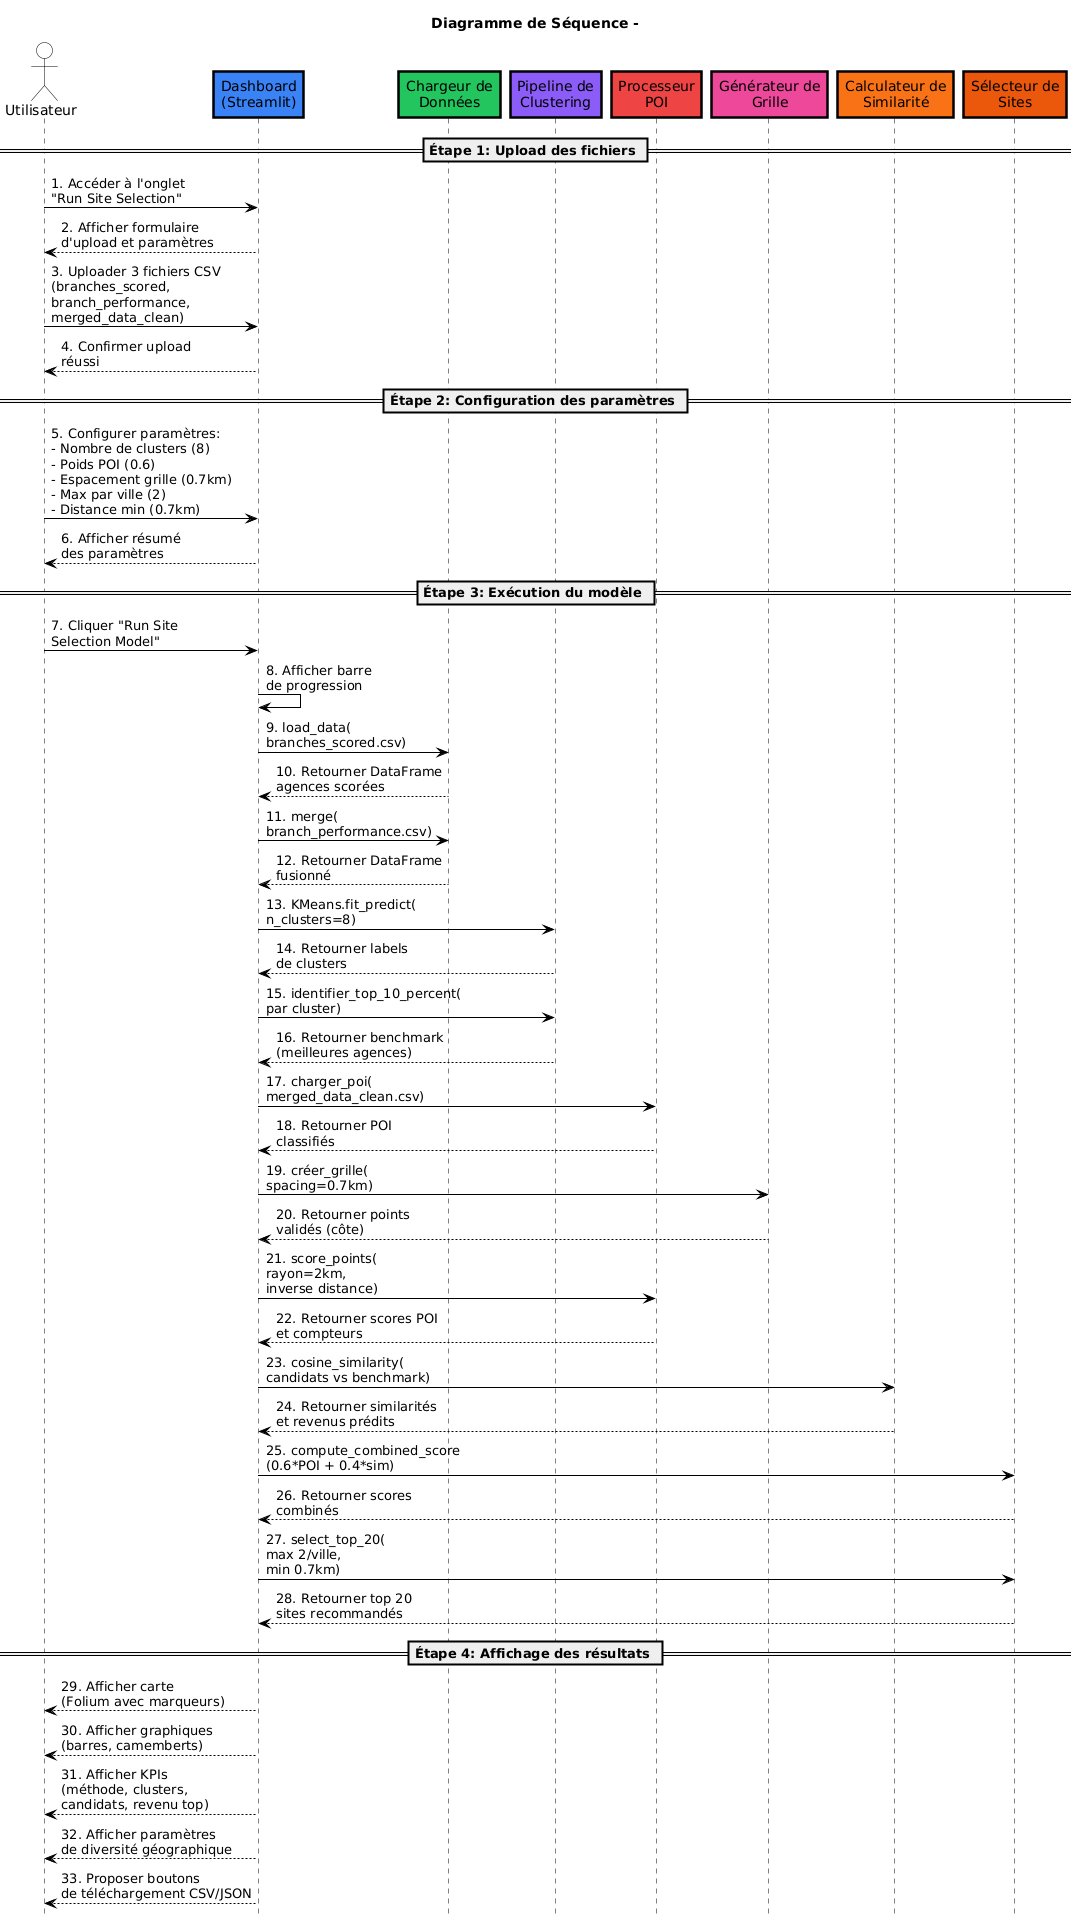

The diagram above was rendered by PlantUML. Its source (embedded in the PNG):
@startuml
skinparam backgroundColor #FFFFFF
skinparam sequence {
    ArrowColor black
    LifeLineBorderColor black
    LifeLineBackgroundColor #FFFFFF
    ParticipantBorderColor black
    ParticipantBackgroundColor white
    LifeLineBorderThickness 2.5
}
skinparam actorStyle stickman
skinparam ActorBorderColor black
skinparam ActorBackgroundColor white
skinparam ParticipantBorderThickness 2.5
skinparam roundCorner 0

title Diagramme de Séquence -

actor "Utilisateur" as User

participant "Dashboard\n(Streamlit)" as Dash #3B82F6
participant "Chargeur de\nDonnées" as Loader #22C55E
participant "Pipeline de\nClustering" as Cluster #8B5CF6
participant "Processeur\nPOI" as POI #EF4444
participant "Générateur de\nGrille" as Grid #EC4899
participant "Calculateur de\nSimilarité" as Sim #F97316
participant "Sélecteur de\nSites" as Select #EA580C
hide footbox
== Étape 1: Upload des fichiers ==

User -> Dash: 1. Accéder à l'onglet\n"Run Site Selection"
Dash --> User: 2. Afficher formulaire\nd'upload et paramètres
User -> Dash: 3. Uploader 3 fichiers CSV\n(branches_scored,\nbranch_performance,\nmerged_data_clean)
Dash --> User: 4. Confirmer upload\nréussi

== Étape 2: Configuration des paramètres ==

User -> Dash: 5. Configurer paramètres:\n- Nombre de clusters (8)\n- Poids POI (0.6)\n- Espacement grille (0.7km)\n- Max par ville (2)\n- Distance min (0.7km)
Dash --> User: 6. Afficher résumé\ndes paramètres

== Étape 3: Exécution du modèle ==

User -> Dash: 7. Cliquer "Run Site\nSelection Model"
Dash -> Dash: 8. Afficher barre\nde progression
Dash -> Loader: 9. load_data(\nbranches_scored.csv)
Loader --> Dash: 10. Retourner DataFrame\nagences scorées
Dash -> Loader: 11. merge(\nbranch_performance.csv)
Loader --> Dash: 12. Retourner DataFrame\nfusionné
Dash -> Cluster: 13. KMeans.fit_predict(\nn_clusters=8)
Cluster --> Dash: 14. Retourner labels\nde clusters
Dash -> Cluster: 15. identifier_top_10_percent(\npar cluster)
Cluster --> Dash: 16. Retourner benchmark\n(meilleures agences)
Dash -> POI: 17. charger_poi(\nmerged_data_clean.csv)
POI --> Dash: 18. Retourner POI\nclassifiés
Dash -> Grid: 19. créer_grille(\nspacing=0.7km)
Grid --> Dash: 20. Retourner points\nvalidés (côte)
Dash -> POI: 21. score_points(\nrayon=2km,\ninverse distance)
POI --> Dash: 22. Retourner scores POI\net compteurs
Dash -> Sim: 23. cosine_similarity(\ncandidats vs benchmark)
Sim --> Dash: 24. Retourner similarités\net revenus prédits
Dash -> Select: 25. compute_combined_score\n(0.6*POI + 0.4*sim)
Select --> Dash: 26. Retourner scores\ncombinés
Dash -> Select: 27. select_top_20(\nmax 2/ville,\nmin 0.7km)
Select --> Dash: 28. Retourner top 20\nsites recommandés

== Étape 4: Affichage des résultats ==

Dash --> User: 29. Afficher carte\n(Folium avec marqueurs)
Dash --> User: 30. Afficher graphiques\n(barres, camemberts)
Dash --> User: 31. Afficher KPIs\n(méthode, clusters,\ncandidats, revenu top)
Dash --> User: 32. Afficher paramètres\nde diversité géographique
Dash --> User: 33. Proposer boutons\nde téléchargement CSV/JSON
@enduml